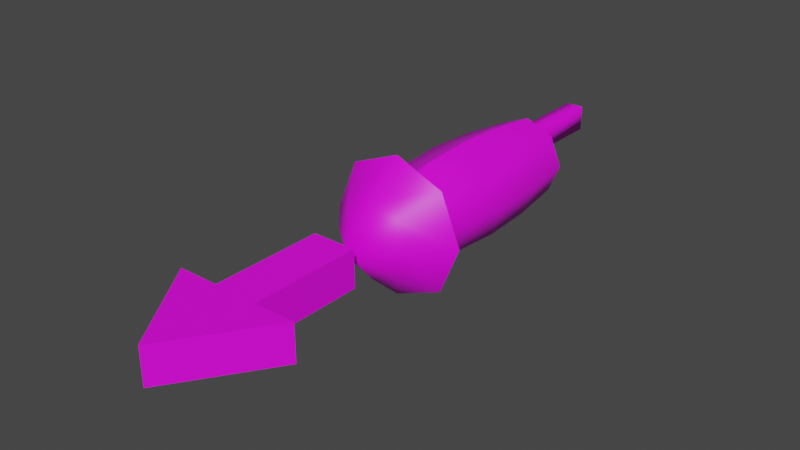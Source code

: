 # Source: superspeed.blend  (saved by Blender 2.90.8; exported with 4.5.12 LTS)
import bpy
from mathutils import Matrix  # noqa: F401  (used for matrix-valued properties, if any)

bpy.ops.wm.read_factory_settings(use_empty=True)
scene = bpy.context.scene
scene.name = 'Scene'

# ---- collections
col_collection = bpy.data.collections.new('Collection'); scene.collection.children.link(col_collection)
col_superspeed = bpy.data.collections.new('superspeed'); scene.collection.children.link(col_superspeed)
col_nodes = bpy.data.collections.new('Nodes'); col_superspeed.children.link(col_nodes)
col_lod_detail2 = bpy.data.collections.new('LOD detail2'); col_superspeed.children.link(col_lod_detail2)
col_lod_collision_1 = bpy.data.collections.new('LOD collision-1'); col_superspeed.children.link(col_lod_collision_1)

# ---- images (referenced by path relative to the original .blend; pixels are not part of the script)
import os
ASSET_DIR = os.environ.get("B2B_ASSET_DIR", "")  # directory of the original .blend (textures are referenced by path, not embedded)
HERE = os.path.dirname(os.path.abspath(__file__))  # packed textures are extracted next to this script under _unpacked/

def load_image(name, relpath, width, height, colorspace="sRGB"):
    """Load a texture the original file referenced (path relative to the .blend, or extracted next to this script)."""
    p = next((c for c in (os.path.join(HERE, relpath), os.path.join(ASSET_DIR, relpath)) if relpath and os.path.exists(c)), "")
    if p:
        img = bpy.data.images.load(p, check_existing=True)
        img.name = name
    else:  # same state as the original file: an image datablock whose file is absent (Cycles renders it pink)
        img = bpy.data.images.new(name, width, height)
        img.source = "FILE"
        img.filepath = "//" + (relpath or name)
    img.colorspace_settings.name = colorspace
    return img
img_itemarrow_jpg = load_image('ItemArrow.jpg', 'ItemArrow.jpg', 1024, 1024, 'sRGB')
img_rocket_jpg = load_image('rocket.jpg', 'rocket.jpg', 1024, 1024, 'sRGB')

# ---- materials (node trees are filled in below, after node groups)
mat_itemarrow = bpy.data.materials.new('ItemArrow')
mat_itemarrow.use_transparent_shadow = False
mat_rocket = bpy.data.materials.new('rocket')
mat_rocket.use_transparent_shadow = False

# ---- material node trees
mat_itemarrow.use_nodes = True; mat_itemarrow.node_tree.nodes.clear()
_N = mat_itemarrow.node_tree.nodes; _L = mat_itemarrow.node_tree.links
n0 = _N.new('ShaderNodeBsdfPrincipled'); n0.name = 'Principled BSDF'; n0.location = (10, 300)
n0.distribution = 'GGX'
n0.subsurface_method = 'BURLEY'
n0.inputs[3].default_value = 1.45
n0.inputs[27].default_value = (0.0, 0.0, 0.0, 1.0)
n0.inputs[28].default_value = 1.0
n1 = _N.new('ShaderNodeOutputMaterial'); n1.name = 'Material Output'; n1.location = (300, 300)
n2 = _N.new('ShaderNodeTexImage'); n2.name = 'Image Texture'; n2.location = (-600, 300)
n2.label = 'Source Texture'
n2.image = img_itemarrow_jpg
n3 = _N.new('ShaderNodeMix'); n3.name = 'Mix'; n3.location = (-200, 300)
n3.label = 'Colorshift'
n3.data_type = 'RGBA'
n3.inputs[6].default_value = (1.0, 1.0, 1.0, 1.0)
_L.new(n0.outputs[0], n1.inputs[0])
_L.new(n2.outputs[0], n3.inputs[7])
_L.new(n2.outputs[1], n3.inputs[0])
_L.new(n3.outputs[2], n0.inputs[0])
n1.is_active_output = True
mat_rocket.use_nodes = True; mat_rocket.node_tree.nodes.clear()
_N = mat_rocket.node_tree.nodes; _L = mat_rocket.node_tree.links
n0 = _N.new('ShaderNodeBsdfPrincipled'); n0.name = 'Principled BSDF'; n0.location = (10, 300)
n0.distribution = 'GGX'
n0.subsurface_method = 'BURLEY'
n0.inputs[3].default_value = 1.45
n0.inputs[27].default_value = (0.0, 0.0, 0.0, 1.0)
n0.inputs[28].default_value = 1.0
n1 = _N.new('ShaderNodeOutputMaterial'); n1.name = 'Material Output'; n1.location = (300, 300)
n2 = _N.new('ShaderNodeTexImage'); n2.name = 'Image Texture'; n2.location = (-600, 300)
n2.label = 'Source Texture'
n2.image = img_rocket_jpg
n3 = _N.new('ShaderNodeMix'); n3.name = 'Mix'; n3.location = (-200, 300)
n3.label = 'Colorshift'
n3.data_type = 'RGBA'
n3.inputs[6].default_value = (1.0, 1.0, 1.0, 1.0)
_L.new(n0.outputs[0], n1.inputs[0])
_L.new(n2.outputs[0], n3.inputs[7])
_L.new(n2.outputs[1], n3.inputs[0])
_L.new(n3.outputs[2], n0.inputs[0])
n1.is_active_output = True

# ---- world
world_world = bpy.data.worlds.new('World'); scene.world = world_world
world_world.use_nodes = True; world_world.node_tree.nodes.clear()
_N = world_world.node_tree.nodes; _L = world_world.node_tree.links
n0 = _N.new('ShaderNodeOutputWorld'); n0.name = 'World Output'; n0.location = (300, 300)
n1 = _N.new('ShaderNodeBackground'); n1.name = 'Background'; n1.location = (10, 300)
n1.inputs[0].default_value = (0.05088, 0.05088, 0.05088, 1.0)
_L.new(n1.outputs[0], n0.inputs[0])
n0.is_active_output = True
world_world.color = (0.05088, 0.05088, 0.05088)
world_world.use_sun_shadow = False
world_world.sun_shadow_jitter_overblur = 0.0

# ---- meshes
me_mesh_003 = bpy.data.meshes.new('Mesh.003')
me_mesh_003.from_pydata([(-0.187, -0.7751, -0.187), (0.187, -0.7751, -0.187), (0.187, 0.7869, -0.187), (-0.187, 0.7869, -0.187), (-0.187, -0.7751, 0.187), (0.187, -0.7751, 0.187), (0.187, 0.7869, 0.187), (-0.187, 0.7869, 0.187)], [], [])
me_mesh_003.use_remesh_fix_poles = True
me_mesh_003.use_remesh_preserve_attributes = False
me_mesh_003.use_mirror_vertex_groups = False
me_mesh_003.update()
me_mesh = bpy.data.meshes.new('Mesh')
me_mesh.from_pydata([(0.06, 0.275, 0.05), (0.06, -0.025, -0.05), (0.06, -0.025, 0.05), (0.06, 0.275, -0.05), (0.06, -0.025, 0.05), (0.17, -0.025, -0.05), (0.17, -0.025, 0.05), (0.06, -0.025, -0.05), (0.17, -0.025, 0.05), (7.451e-09, -0.275, -0.05), (7.451e-09, -0.275, 0.05), (0.17, -0.025, -0.05), (7.451e-09, -0.275, 0.05), (-0.17, -0.025, -0.05), (-0.17, -0.025, 0.05), (7.451e-09, -0.275, -0.05), (-0.17, -0.025, 0.05), (-0.06, -0.025, -0.05), (-0.06, -0.025, 0.05), (-0.17, -0.025, -0.05), (-0.06, -0.025, 0.05), (-0.06, 0.275, -0.05), (-0.06, 0.275, 0.05), (-0.06, -0.025, -0.05), (-0.06, 0.275, 0.05), (0.06, 0.275, -0.05), (0.06, 0.275, 0.05), (-0.06, 0.275, -0.05), (7.451e-09, -0.275, 0.05), (-0.17, -0.025, 0.05), (-0.06, -0.025, 0.05), (0.06, -0.025, 0.05), (0.17, -0.025, 0.05), (0.06, 0.275, 0.05), (-0.06, 0.275, 0.05), (7.451e-09, -0.275, -0.05), (-0.06, -0.025, -0.05), (-0.17, -0.025, -0.05), (0.06, -0.025, -0.05), (0.17, -0.025, -0.05), (0.06, 0.275, -0.05), (-0.06, 0.275, -0.05)], [], [(28, 31, 30), (31, 28, 32), (30, 29, 28), (33, 30, 31), (30, 33, 34), (35, 36, 38), (36, 35, 37), (36, 40, 38), (40, 36, 41), (39, 35, 38), (25, 24, 26), (24, 25, 27), (0, 1, 3), (1, 0, 2), (5, 4, 6), (4, 5, 7), (9, 8, 10), (8, 9, 11), (13, 12, 14), (12, 13, 15), (17, 16, 18), (16, 17, 19), (21, 20, 22), (20, 21, 23)])
me_mesh.polygons.foreach_set('use_smooth', [True] * 24)
_uv = me_mesh.uv_layers.new(name='UVMap')
_uv.uv.foreach_set('vector', [0.5, 0.9995, 0.6763, 0.5454, 0.3237, 0.5454, 0.6763, 0.5454, 0.5, 0.9995, 0.9995, 0.5454, 0.3237, 0.5454, 0.0004995, 0.5454, 0.5, 0.9995, 0.6763, 0.0004995, 0.3237, 0.5454, 0.6763, 0.5454, 0.3237, 0.5454, 0.6763, 0.0004995, 0.3237, 0.0004995, 0.5, 0.9995, 0.3237, 0.5454, 0.6763, 0.5454, 0.3237, 0.5454, 0.5, 0.9995, 0.0004995, 0.5454, 0.3237, 0.5454, 0.6763, 0.0004995, 0.6763, 0.5454, 0.6763, 0.0004995, 0.3237, 0.5454, 0.3237, 0.0004995, 0.9995, 0.5454, 0.5, 0.9995, 0.6763, 0.5454, 0.6763, 0.0004995, 0.3237, 0.0004995, 0.6763, 0.0004995, 0.3237, 0.0004995, 0.6763, 0.0004995, 0.3237, 0.0004995, 0.6763, 0.0004995, 0.6763, 0.5454, 0.6763, 0.0004995, 0.6763, 0.5454, 0.6763, 0.0004995, 0.6763, 0.5454, 0.9995, 0.5454, 0.6763, 0.5454, 0.9995, 0.5454, 0.6763, 0.5454, 0.9995, 0.5454, 0.6763, 0.5454, 0.5, 0.9995, 0.9995, 0.5454, 0.5, 0.9995, 0.9995, 0.5454, 0.5, 0.9995, 0.9995, 0.5454, 0.0004995, 0.5454, 0.5, 0.9995, 0.0004995, 0.5454, 0.5, 0.9995, 0.0004995, 0.5454, 0.5, 0.9995, 0.3237, 0.5454, 0.0004995, 0.5454, 0.3237, 0.5454, 0.0004995, 0.5454, 0.3237, 0.5454, 0.0004995, 0.5454, 0.3237, 0.0004995, 0.3237, 0.5454, 0.3237, 0.0004995, 0.3237, 0.5454, 0.3237, 0.0004995, 0.3237, 0.5454])
me_mesh.materials.append(mat_itemarrow)
me_mesh.use_remesh_fix_poles = True
me_mesh.use_remesh_preserve_attributes = False
me_mesh.use_mirror_vertex_groups = False
me_mesh.update()
me_mesh_002 = bpy.data.meshes.new('Mesh.002')
me_mesh_002.from_pydata([(0.1099, 0.2445, -3.341e-05), (0.1272, 0.1022, -3.339e-05), (0.08953, 0.1022, 0.09088), (0.07733, 0.2445, 0.07868), (-0.001376, 0.1022, 0.1285), (-0.001376, 0.2445, 0.1113), (-0.001376, 0.2445, 0.1113), (-0.001376, 0.1022, 0.1285), (-0.09229, 0.1022, 0.09088), (-0.08009, 0.2445, 0.07868), (-0.1299, 0.1022, -3.339e-05), (-0.1127, 0.2445, -3.341e-05), (-0.09229, 0.1022, -0.09094), (-0.08009, 0.2445, -0.07874), (-0.001376, 0.1022, -0.1286), (-0.001376, 0.2445, -0.1113), (0.08954, 0.1022, -0.09094), (0.07733, 0.2445, -0.07874), (0.1332, -0.04009, -3.332e-05), (0.09379, -0.04009, 0.09514), (-0.001376, -0.04009, 0.1346), (-0.001376, -0.04009, 0.1346), (-0.09655, -0.04009, 0.09514), (-0.136, -0.04009, -3.332e-05), (-0.09655, -0.04009, -0.0952), (-0.001376, -0.04009, -0.1346), (0.09379, -0.04009, -0.0952), (0.1247, -0.1824, -3.335e-05), (0.08775, -0.1824, 0.0891), (-0.001376, -0.1824, 0.126), (-0.001376, -0.1824, 0.126), (-0.09051, -0.1824, 0.0891), (-0.1274, -0.1824, -3.335e-05), (-0.09051, -0.1824, -0.08916), (-0.001376, -0.1824, -0.1261), (0.08775, -0.1824, -0.08916), (0.09891, -0.3247, -3.333e-05), (0.06953, -0.3247, 0.07088), (-0.001376, -0.3247, 0.1002), (-0.001376, -0.3247, 0.1002), (-0.07229, -0.3247, 0.07088), (-0.1017, -0.3247, -3.333e-05), (-0.07229, -0.3247, -0.07094), (-0.001376, -0.3247, -0.1003), (0.06953, -0.3247, -0.07094), (-0.1127, 0.2445, -3.341e-05), (0.07733, 0.2445, -0.07874), (0.1099, 0.2445, -3.341e-05), (-0.08009, 0.2445, -0.07874), (-0.08009, 0.2445, 0.07868), (0.07733, 0.2445, 0.07868), (-0.001376, 0.2445, -0.1113), (-0.001376, 0.2445, 0.1113), (0.187, -0.304, 2.888e-07), (0.1056, -0.3963, 2.133e-07), (0.07468, -0.3963, 0.07468), (0.1325, -0.3042, 0.1325), (1.431e-06, -0.3963, 0.1056), (1.431e-06, -0.3042, 0.1874), (-0.07468, -0.3963, 0.07468), (-0.1325, -0.3042, 0.1325), (-0.1056, -0.3963, 2.133e-07), (-0.1874, -0.3042, 1.994e-07), (-0.07468, -0.3963, -0.07468), (-0.1325, -0.3042, -0.1325), (1.431e-06, -0.3963, -0.1056), (1.431e-06, -0.3042, -0.1874), (0.07468, -0.3963, -0.07468), (0.1325, -0.3042, -0.1325), (1.431e-06, -0.487, 2.27e-07), (-0.1325, -0.3042, 0.1325), (0.1325, -0.3042, -0.1325), (0.187, -0.304, 2.888e-07), (-0.1874, -0.3042, 1.994e-07), (1.431e-06, -0.3042, -0.1874), (-0.1325, -0.3042, -0.1325), (0.1325, -0.3042, 0.1325), (1.431e-06, -0.3042, 0.1874), (-0.02443, 0.487, 0.07827), (0.02386, 0.2098, 0.07827), (-0.02443, 0.2098, 0.07827), (0.02386, 0.487, 0.07827), (-0.02444, 0.487, 0.01088), (0.02386, 0.2098, 0.01088), (0.02386, 0.487, 0.01088), (-0.02443, 0.2098, 0.01088), (-0.02443, 0.487, 0.07827), (0.02386, 0.487, 0.07827), (-0.02444, 0.487, 0.01088), (-0.02443, 0.2098, 0.01088), (-0.001099, 0.2317, -0.04804), (-0.001099, 0.3214, -0.06163), (0.008763, 0.3168, -0.07791), (0.008763, 0.2317, -0.06512), (-0.01096, 0.3168, -0.07791), (-0.01096, 0.2317, -0.06512), (-0.001099, 0.3214, -0.06163), (-0.001099, 0.2317, -0.04804), (-0.001099, 0.3908, -0.09821), (0.008763, 0.382, -0.1129), (-0.01096, 0.382, -0.1129), (-0.001099, 0.3908, -0.09821), (-0.001099, 0.3908, -0.09821)], [], [(44, 34, 35), (43, 34, 44), (34, 43, 33), (42, 33, 43), (33, 42, 32), (41, 32, 42), (32, 41, 31), (40, 31, 41), (31, 40, 30), (39, 30, 40), (35, 36, 44), (27, 36, 35), (36, 27, 37), (28, 37, 27), (37, 28, 38), (38, 28, 29), (19, 29, 28), (29, 19, 20), (2, 20, 19), (20, 2, 4), (3, 4, 2), (4, 3, 5), (35, 26, 27), (26, 35, 25), (34, 25, 35), (25, 34, 24), (33, 24, 34), (24, 33, 23), (32, 23, 33), (23, 32, 22), (31, 22, 32), (22, 31, 21), (30, 21, 31), (18, 27, 26), (27, 18, 28), (28, 18, 19), (1, 19, 18), (19, 1, 2), (0, 2, 1), (2, 0, 3), (16, 18, 26), (18, 16, 1), (17, 1, 16), (1, 17, 0), (26, 14, 16), (25, 14, 26), (14, 25, 12), (24, 12, 25), (12, 24, 10), (23, 10, 24), (10, 23, 8), (22, 8, 23), (8, 22, 7), (21, 7, 22), (15, 16, 14), (16, 15, 17), (14, 13, 15), (12, 13, 14), (13, 12, 11), (10, 11, 12), (11, 10, 9), (8, 9, 10), (9, 8, 6), (7, 6, 8), (54, 53, 55), (53, 54, 68), (67, 68, 54), (68, 67, 66), (65, 66, 67), (66, 65, 64), (63, 64, 65), (64, 63, 62), (61, 62, 63), (62, 61, 60), (59, 60, 61), (60, 59, 58), (57, 58, 59), (58, 57, 56), (55, 56, 57), (56, 55, 53), (55, 69, 54), (57, 69, 55), (59, 69, 57), (61, 69, 59), (63, 69, 61), (65, 69, 63), (67, 69, 65), (69, 67, 54), (83, 82, 84), (82, 83, 85), (81, 83, 84), (83, 81, 79), (78, 79, 81), (79, 78, 80), (88, 80, 78), (80, 88, 89), (86, 84, 82), (84, 86, 87), (92, 93, 94), (93, 92, 90), (90, 92, 91), (99, 91, 92), (91, 99, 98), (100, 92, 94), (92, 100, 99), (102, 99, 100), (94, 101, 100), (101, 94, 96), (95, 96, 94), (96, 95, 97), (95, 94, 93), (46, 45, 47), (45, 46, 48), (51, 48, 46), (49, 47, 45), (47, 49, 50), (52, 50, 49), (71, 70, 72), (70, 71, 73), (74, 73, 71), (73, 74, 75), (70, 76, 72), (76, 70, 77)])
me_mesh_002.polygons.foreach_set('use_smooth', [True] * 123)
_uv = me_mesh_002.uv_layers.new(name='UVMap')
_uv.uv.foreach_set('vector', [0.4445, 0.988, 0.3588, 0.844, 0.4445, 0.844, 0.3588, 0.988, 0.3588, 0.844, 0.4445, 0.988, 0.3588, 0.844, 0.3588, 0.988, 0.273, 0.844, 0.273, 0.988, 0.273, 0.844, 0.3588, 0.988, 0.273, 0.844, 0.273, 0.988, 0.1873, 0.844, 0.1873, 0.988, 0.1873, 0.844, 0.273, 0.988, 0.1873, 0.844, 0.1873, 0.988, 0.1015, 0.844, 0.1015, 0.988, 0.1015, 0.844, 0.1873, 0.988, 0.1015, 0.844, 0.1015, 0.988, 0.01579, 0.844, 0.01579, 0.988, 0.01579, 0.844, 0.1015, 0.988, 0.4445, 0.844, 0.5303, 0.988, 0.4445, 0.988, 0.5303, 0.844, 0.5303, 0.988, 0.4445, 0.844, 0.5303, 0.988, 0.5303, 0.844, 0.616, 0.988, 0.616, 0.844, 0.616, 0.988, 0.5303, 0.844, 0.616, 0.988, 0.616, 0.844, 0.7017, 0.988, 0.7017, 0.988, 0.616, 0.844, 0.7017, 0.844, 0.616, 0.7, 0.7017, 0.844, 0.616, 0.844, 0.7017, 0.844, 0.616, 0.7, 0.7017, 0.7, 0.616, 0.5561, 0.7017, 0.7, 0.616, 0.7, 0.7017, 0.7, 0.616, 0.5561, 0.7017, 0.5561, 0.616, 0.4121, 0.7017, 0.5561, 0.616, 0.5561, 0.7017, 0.5561, 0.616, 0.4121, 0.7017, 0.4121, 0.4445, 0.844, 0.4445, 0.7, 0.5303, 0.844, 0.4445, 0.7, 0.4445, 0.844, 0.3588, 0.7, 0.3588, 0.844, 0.3588, 0.7, 0.4445, 0.844, 0.3588, 0.7, 0.3588, 0.844, 0.273, 0.7, 0.273, 0.844, 0.273, 0.7, 0.3588, 0.844, 0.273, 0.7, 0.273, 0.844, 0.1873, 0.7, 0.1873, 0.844, 0.1873, 0.7, 0.273, 0.844, 0.1873, 0.7, 0.1873, 0.844, 0.1015, 0.7, 0.1015, 0.844, 0.1015, 0.7, 0.1873, 0.844, 0.1015, 0.7, 0.1015, 0.844, 0.01579, 0.7, 0.01579, 0.844, 0.01579, 0.7, 0.1015, 0.844, 0.5303, 0.7, 0.5303, 0.844, 0.4445, 0.7, 0.5303, 0.844, 0.5303, 0.7, 0.616, 0.844, 0.616, 0.844, 0.5303, 0.7, 0.616, 0.7, 0.5303, 0.5561, 0.616, 0.7, 0.5303, 0.7, 0.616, 0.7, 0.5303, 0.5561, 0.616, 0.5561, 0.5303, 0.4121, 0.616, 0.5561, 0.5303, 0.5561, 0.616, 0.5561, 0.5303, 0.4121, 0.616, 0.4121, 0.4445, 0.5561, 0.5303, 0.7, 0.4445, 0.7, 0.5303, 0.7, 0.4445, 0.5561, 0.5303, 0.5561, 0.4445, 0.4121, 0.5303, 0.5561, 0.4445, 0.5561, 0.5303, 0.5561, 0.4445, 0.4121, 0.5303, 0.4121, 0.4445, 0.7, 0.3588, 0.5561, 0.4445, 0.5561, 0.3588, 0.7, 0.3588, 0.5561, 0.4445, 0.7, 0.3588, 0.5561, 0.3588, 0.7, 0.273, 0.5561, 0.273, 0.7, 0.273, 0.5561, 0.3588, 0.7, 0.273, 0.5561, 0.273, 0.7, 0.1873, 0.5561, 0.1873, 0.7, 0.1873, 0.5561, 0.273, 0.7, 0.1873, 0.5561, 0.1873, 0.7, 0.1015, 0.5561, 0.1015, 0.7, 0.1015, 0.5561, 0.1873, 0.7, 0.1015, 0.5561, 0.1015, 0.7, 0.01579, 0.5561, 0.01579, 0.7, 0.01579, 0.5561, 0.1015, 0.7, 0.3588, 0.4121, 0.4445, 0.5561, 0.3588, 0.5561, 0.4445, 0.5561, 0.3588, 0.4121, 0.4445, 0.4121, 0.3588, 0.5561, 0.273, 0.4121, 0.3588, 0.4121, 0.273, 0.5561, 0.273, 0.4121, 0.3588, 0.5561, 0.273, 0.4121, 0.273, 0.5561, 0.1873, 0.4121, 0.1873, 0.5561, 0.1873, 0.4121, 0.273, 0.5561, 0.1873, 0.4121, 0.1873, 0.5561, 0.1015, 0.4121, 0.1015, 0.5561, 0.1015, 0.4121, 0.1873, 0.5561, 0.1015, 0.4121, 0.1015, 0.5561, 0.01579, 0.4121, 0.01579, 0.5561, 0.01579, 0.4121, 0.1015, 0.5561, 0.2937, 0.198, 0.3906, 0.198, 0.2667, 0.2632, 0.3906, 0.198, 0.2937, 0.198, 0.3352, 0.06419, 0.2667, 0.1327, 0.3352, 0.06419, 0.2937, 0.198, 0.3352, 0.06419, 0.2667, 0.1327, 0.2014, 0.008767, 0.2014, 0.1057, 0.2014, 0.008767, 0.2667, 0.1327, 0.2014, 0.008767, 0.2014, 0.1057, 0.06761, 0.06419, 0.1362, 0.1327, 0.06761, 0.06419, 0.2014, 0.1057, 0.06761, 0.06419, 0.1362, 0.1327, 0.01219, 0.198, 0.1091, 0.198, 0.01219, 0.198, 0.1362, 0.1327, 0.01219, 0.198, 0.1091, 0.198, 0.06761, 0.3318, 0.1362, 0.2632, 0.06761, 0.3318, 0.1091, 0.198, 0.06761, 0.3318, 0.1362, 0.2632, 0.2014, 0.3872, 0.2014, 0.2903, 0.2014, 0.3872, 0.1362, 0.2632, 0.2014, 0.3872, 0.2014, 0.2903, 0.3352, 0.3318, 0.2667, 0.2632, 0.3352, 0.3318, 0.2014, 0.2903, 0.3352, 0.3318, 0.2667, 0.2632, 0.3906, 0.198, 0.2667, 0.2632, 0.2014, 0.198, 0.2937, 0.198, 0.2014, 0.2903, 0.2014, 0.198, 0.2667, 0.2632, 0.1362, 0.2632, 0.2014, 0.198, 0.2014, 0.2903, 0.1091, 0.198, 0.2014, 0.198, 0.1362, 0.2632, 0.1362, 0.1327, 0.2014, 0.198, 0.1091, 0.198, 0.2014, 0.1057, 0.2014, 0.198, 0.1362, 0.1327, 0.2667, 0.1327, 0.2014, 0.198, 0.2014, 0.1057, 0.2014, 0.198, 0.2667, 0.1327, 0.2937, 0.198, 0.7834, 0.9673, 0.7338, 0.68, 0.7838, 0.68, 0.7338, 0.68, 0.7834, 0.9673, 0.7335, 0.9673, 0.8535, 0.6804, 0.7834, 0.9673, 0.7838, 0.68, 0.7834, 0.9673, 0.8535, 0.6804, 0.8535, 0.9667, 0.9037, 0.6797, 0.8535, 0.9667, 0.8535, 0.6804, 0.8535, 0.9667, 0.9037, 0.6797, 0.9035, 0.9668, 0.9741, 0.6802, 0.9035, 0.9668, 0.9037, 0.6797, 0.9035, 0.9668, 0.9741, 0.6802, 0.9741, 0.9669, 0.7338, 0.6103, 0.7838, 0.68, 0.7338, 0.68, 0.7838, 0.68, 0.7338, 0.6103, 0.7838, 0.6103, 0.902, 0.1903, 0.9017, 0.2817, 0.8642, 0.1912, 0.9017, 0.2817, 0.902, 0.1903, 0.9381, 0.2923, 0.9381, 0.2923, 0.902, 0.1903, 0.939, 0.1946, 0.8999, 0.09893, 0.939, 0.1946, 0.902, 0.1903, 0.939, 0.1946, 0.8999, 0.09893, 0.939, 0.09391, 0.8669, 0.09893, 0.902, 0.1903, 0.8642, 0.1912, 0.902, 0.1903, 0.8669, 0.09893, 0.8999, 0.09893, 0.8837, 0.02308, 0.8999, 0.09893, 0.8669, 0.09893, 0.8642, 0.1912, 0.8287, 0.088, 0.8669, 0.09893, 0.8287, 0.088, 0.8642, 0.1912, 0.8287, 0.1952, 0.8651, 0.2817, 0.8287, 0.1952, 0.8642, 0.1912, 0.8287, 0.1952, 0.8651, 0.2817, 0.8287, 0.2923, 0.8651, 0.2817, 0.8642, 0.1912, 0.9017, 0.2817, 0.9353, 0.3593, 0.7425, 0.4391, 0.9683, 0.4391, 0.7425, 0.4391, 0.9353, 0.3593, 0.7756, 0.3593, 0.8554, 0.3262, 0.7756, 0.3593, 0.9353, 0.3593, 0.7756, 0.5189, 0.9683, 0.4391, 0.7425, 0.4391, 0.9683, 0.4391, 0.7756, 0.5189, 0.9353, 0.5189, 0.8554, 0.552, 0.9353, 0.5189, 0.7756, 0.5189, 0.7335, 0.06566, 0.4688, 0.3304, 0.7883, 0.198, 0.4688, 0.3304, 0.7335, 0.06566, 0.414, 0.198, 0.6011, 0.01084, 0.414, 0.198, 0.7335, 0.06566, 0.414, 0.198, 0.6011, 0.01084, 0.4688, 0.06566, 0.4688, 0.3304, 0.7335, 0.3304, 0.7883, 0.198, 0.7335, 0.3304, 0.4688, 0.3304, 0.6011, 0.3852])
me_mesh_002.materials.append(mat_rocket)
me_mesh_002.use_remesh_fix_poles = True
me_mesh_002.use_remesh_preserve_attributes = False
me_mesh_002.use_mirror_vertex_groups = False
me_mesh_002.update()

# ---- objects
ob_bounds = bpy.data.objects.new('bounds', me_mesh_003)
ob_sbi_arrow_2 = bpy.data.objects.new('sbi_arrow_2', None)
ob_rocket2 = bpy.data.objects.new('rocket2', None)
ob_col_1 = bpy.data.objects.new('Col-1', None)
ob_sbi_arrow = bpy.data.objects.new('sbi_arrow_', me_mesh)
ob_rocket = bpy.data.objects.new('rocket', me_mesh_002)

# ---- transforms, parenting, visibility, modifiers, constraints
ob_bounds.location = (0.0, 0.0, 0.0)
ob_bounds.hide_render = True
ob_bounds.display_type = 'BOUNDS'
ob_bounds.lineart.crease_threshold = 0.0
ob_sbi_arrow_2.location = (-5.529e-09, -0.5, 2.781e-08)
ob_sbi_arrow_2.rotation_mode = 'QUATERNION'
ob_sbi_arrow_2.rotation_quaternion = (-1.0, 0.0, 0.0, 0.0)
ob_sbi_arrow_2.empty_display_type = 'SINGLE_ARROW'
ob_sbi_arrow_2.empty_display_size = 0.5
ob_sbi_arrow_2.lineart.crease_threshold = 0.0
ob_rocket2.location = (-5.529e-09, 0.3, -4.53e-08)
ob_rocket2.rotation_mode = 'QUATERNION'
ob_rocket2.rotation_quaternion = (-1.0, 0.0, 0.0, 0.0)
ob_rocket2.empty_display_type = 'SINGLE_ARROW'
ob_rocket2.empty_display_size = 0.5
ob_rocket2.lineart.crease_threshold = 0.0
ob_col_1.location = (0.015, 0.577, -4.538e-08)
ob_col_1.rotation_mode = 'QUATERNION'
ob_col_1.rotation_quaternion = (-1.0, 0.0, 0.0, 0.0)
ob_col_1.empty_display_type = 'SINGLE_ARROW'
ob_col_1.empty_display_size = 0.5
ob_col_1.lineart.crease_threshold = 0.0
ob_sbi_arrow.parent = ob_sbi_arrow_2
ob_sbi_arrow.location = (0.0, 0.0, 0.0)
ob_sbi_arrow.lineart.crease_threshold = 0.0
ob_rocket.parent = ob_rocket2
ob_rocket.location = (0.0, 0.0, 0.0)
ob_rocket.lineart.crease_threshold = 0.0

# ---- collection membership
col_superspeed.objects.link(ob_bounds)
col_nodes.objects.link(ob_sbi_arrow_2)
col_nodes.objects.link(ob_rocket2)
col_nodes.objects.link(ob_col_1)
col_lod_detail2.objects.link(ob_sbi_arrow)
col_lod_detail2.objects.link(ob_rocket)

# ---- scene / render settings (as saved in the file)
scene.frame_start = 1; scene.frame_end = 250; scene.frame_set(1)
scene.render.engine = 'BLENDER_EEVEE_NEXT'
scene.cycles.use_denoising = False
scene.cycles.samples = 128
scene.cycles.sampling_pattern = 'TABULATED_SOBOL'
scene.cycles.use_adaptive_sampling = False
scene.cycles.use_light_tree = False
scene.view_settings.view_transform = 'Filmic'
bpy.context.view_layer.update()

# ---- added for rendering (the .blend has no active camera and no usable light): camera, sun
cam_auto = bpy.data.cameras.new('AutoCamera')
cam_auto.lens = 50.0
cam_auto.sensor_width = 36.0
cam_auto.clip_end = 1000.0
ob_auto_camera = bpy.data.objects.new('AutoCamera', cam_auto)
scene.collection.objects.link(ob_auto_camera)
ob_auto_camera.location = (1.52587, -1.8253, 1.22087)
ob_auto_camera.rotation_euler = (1.09748, -7.21219e-08, 0.694738)
scene.camera = ob_auto_camera
light_auto_sun = bpy.data.lights.new('AutoSun', 'SUN')
light_auto_sun.energy = 3.0
light_auto_sun.angle = 0.0523599
ob_auto_sun = bpy.data.objects.new('AutoSun', light_auto_sun)
scene.collection.objects.link(ob_auto_sun)
ob_auto_sun.rotation_euler = (0.872665, 0.174533, 0.523599)
bpy.context.view_layer.update()
